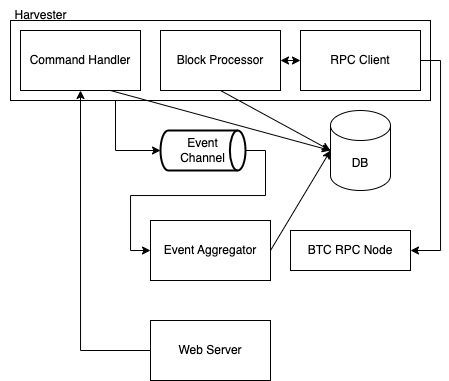

The diagram above was exported from draw.io. Its source (the exported page's mxGraphModel, read from the mxfile embedded in the PNG):
<mxGraphModel dx="763" dy="484" grid="1" gridSize="10" guides="1" tooltips="1" connect="1" arrows="1" fold="1" page="1" pageScale="1" pageWidth="827" pageHeight="1169" math="0" shadow="0">
  <root>
    <mxCell id="0" />
    <mxCell id="1" parent="0" />
    <mxCell id="-oSKaPc7s4AWmM8ozJ4A-1" value="" style="rounded=0;whiteSpace=wrap;html=1;" vertex="1" parent="1">
      <mxGeometry x="20" y="140" width="420" height="80" as="geometry" />
    </mxCell>
    <mxCell id="-oSKaPc7s4AWmM8ozJ4A-2" value="Harvester" style="text;html=1;align=center;verticalAlign=middle;resizable=0;points=[];autosize=1;strokeColor=none;fillColor=none;" vertex="1" parent="1">
      <mxGeometry x="10" y="120" width="80" height="30" as="geometry" />
    </mxCell>
    <mxCell id="-oSKaPc7s4AWmM8ozJ4A-3" value="BTC&amp;nbsp;&lt;span style=&quot;background-color: initial;&quot;&gt;RPC Node&lt;/span&gt;" style="rounded=0;whiteSpace=wrap;html=1;" vertex="1" parent="1">
      <mxGeometry x="300" y="350" width="120" height="40" as="geometry" />
    </mxCell>
    <mxCell id="-oSKaPc7s4AWmM8ozJ4A-4" value="DB" style="shape=cylinder3;whiteSpace=wrap;html=1;boundedLbl=1;backgroundOutline=1;size=15;" vertex="1" parent="1">
      <mxGeometry x="340" y="230" width="60" height="80" as="geometry" />
    </mxCell>
    <mxCell id="-oSKaPc7s4AWmM8ozJ4A-5" value="Block Processor" style="rounded=0;whiteSpace=wrap;html=1;" vertex="1" parent="1">
      <mxGeometry x="170" y="150" width="120" height="60" as="geometry" />
    </mxCell>
    <mxCell id="-oSKaPc7s4AWmM8ozJ4A-30" style="edgeStyle=orthogonalEdgeStyle;rounded=0;orthogonalLoop=1;jettySize=auto;html=1;exitX=1;exitY=0.5;exitDx=0;exitDy=0;entryX=1;entryY=0.5;entryDx=0;entryDy=0;" edge="1" parent="1" source="-oSKaPc7s4AWmM8ozJ4A-6" target="-oSKaPc7s4AWmM8ozJ4A-3">
      <mxGeometry relative="1" as="geometry" />
    </mxCell>
    <mxCell id="-oSKaPc7s4AWmM8ozJ4A-6" value="RPC Client" style="rounded=0;whiteSpace=wrap;html=1;" vertex="1" parent="1">
      <mxGeometry x="310" y="150" width="120" height="60" as="geometry" />
    </mxCell>
    <mxCell id="-oSKaPc7s4AWmM8ozJ4A-8" value="" style="endArrow=classic;startArrow=classic;html=1;rounded=0;exitX=1;exitY=0.5;exitDx=0;exitDy=0;entryX=0;entryY=0.5;entryDx=0;entryDy=0;" edge="1" parent="1" source="-oSKaPc7s4AWmM8ozJ4A-5" target="-oSKaPc7s4AWmM8ozJ4A-6">
      <mxGeometry width="50" height="50" relative="1" as="geometry">
        <mxPoint x="490" y="360" as="sourcePoint" />
        <mxPoint x="540" y="310" as="targetPoint" />
      </mxGeometry>
    </mxCell>
    <mxCell id="-oSKaPc7s4AWmM8ozJ4A-16" value="" style="endArrow=classic;html=1;rounded=0;exitX=0.5;exitY=1;exitDx=0;exitDy=0;entryX=0;entryY=0.5;entryDx=0;entryDy=0;entryPerimeter=0;" edge="1" parent="1" source="-oSKaPc7s4AWmM8ozJ4A-5" target="-oSKaPc7s4AWmM8ozJ4A-4">
      <mxGeometry width="50" height="50" relative="1" as="geometry">
        <mxPoint x="480" y="340" as="sourcePoint" />
        <mxPoint x="530" y="290" as="targetPoint" />
      </mxGeometry>
    </mxCell>
    <mxCell id="-oSKaPc7s4AWmM8ozJ4A-17" value="Event Aggregator" style="rounded=0;whiteSpace=wrap;html=1;" vertex="1" parent="1">
      <mxGeometry x="160" y="340" width="120" height="60" as="geometry" />
    </mxCell>
    <mxCell id="-oSKaPc7s4AWmM8ozJ4A-19" value="" style="endArrow=classic;html=1;rounded=0;entryX=0;entryY=0.5;entryDx=0;entryDy=0;entryPerimeter=0;exitX=1;exitY=0.5;exitDx=0;exitDy=0;" edge="1" parent="1" source="-oSKaPc7s4AWmM8ozJ4A-17" target="-oSKaPc7s4AWmM8ozJ4A-4">
      <mxGeometry width="50" height="50" relative="1" as="geometry">
        <mxPoint x="480" y="340" as="sourcePoint" />
        <mxPoint x="530" y="290" as="targetPoint" />
      </mxGeometry>
    </mxCell>
    <mxCell id="-oSKaPc7s4AWmM8ozJ4A-26" style="edgeStyle=orthogonalEdgeStyle;rounded=0;orthogonalLoop=1;jettySize=auto;html=1;exitX=1;exitY=0.5;exitDx=0;exitDy=0;exitPerimeter=0;entryX=0;entryY=0.5;entryDx=0;entryDy=0;" edge="1" parent="1" source="-oSKaPc7s4AWmM8ozJ4A-20" target="-oSKaPc7s4AWmM8ozJ4A-17">
      <mxGeometry relative="1" as="geometry" />
    </mxCell>
    <mxCell id="-oSKaPc7s4AWmM8ozJ4A-20" value="Event&lt;div&gt;Channel&lt;/div&gt;" style="strokeWidth=2;html=1;shape=mxgraph.flowchart.direct_data;whiteSpace=wrap;" vertex="1" parent="1">
      <mxGeometry x="170" y="250" width="85" height="40" as="geometry" />
    </mxCell>
    <mxCell id="-oSKaPc7s4AWmM8ozJ4A-21" value="Command Handler" style="rounded=0;whiteSpace=wrap;html=1;" vertex="1" parent="1">
      <mxGeometry x="30" y="150" width="120" height="60" as="geometry" />
    </mxCell>
    <mxCell id="-oSKaPc7s4AWmM8ozJ4A-23" style="edgeStyle=orthogonalEdgeStyle;rounded=0;orthogonalLoop=1;jettySize=auto;html=1;exitX=0;exitY=0.5;exitDx=0;exitDy=0;entryX=0.5;entryY=1;entryDx=0;entryDy=0;" edge="1" parent="1" source="-oSKaPc7s4AWmM8ozJ4A-22" target="-oSKaPc7s4AWmM8ozJ4A-21">
      <mxGeometry relative="1" as="geometry" />
    </mxCell>
    <mxCell id="-oSKaPc7s4AWmM8ozJ4A-22" value="Web Server" style="rounded=0;whiteSpace=wrap;html=1;" vertex="1" parent="1">
      <mxGeometry x="160" y="440" width="120" height="60" as="geometry" />
    </mxCell>
    <mxCell id="-oSKaPc7s4AWmM8ozJ4A-25" value="" style="endArrow=classic;html=1;rounded=0;exitX=0.75;exitY=1;exitDx=0;exitDy=0;entryX=0;entryY=0.5;entryDx=0;entryDy=0;entryPerimeter=0;" edge="1" parent="1" source="-oSKaPc7s4AWmM8ozJ4A-21" target="-oSKaPc7s4AWmM8ozJ4A-4">
      <mxGeometry width="50" height="50" relative="1" as="geometry">
        <mxPoint x="240" y="220" as="sourcePoint" />
        <mxPoint x="500" y="290" as="targetPoint" />
      </mxGeometry>
    </mxCell>
    <mxCell id="-oSKaPc7s4AWmM8ozJ4A-29" style="edgeStyle=orthogonalEdgeStyle;rounded=0;orthogonalLoop=1;jettySize=auto;html=1;exitX=0.25;exitY=1;exitDx=0;exitDy=0;entryX=0;entryY=0.5;entryDx=0;entryDy=0;entryPerimeter=0;" edge="1" parent="1" source="-oSKaPc7s4AWmM8ozJ4A-1" target="-oSKaPc7s4AWmM8ozJ4A-20">
      <mxGeometry relative="1" as="geometry">
        <Array as="points">
          <mxPoint x="125" y="270" />
        </Array>
      </mxGeometry>
    </mxCell>
  </root>
</mxGraphModel>